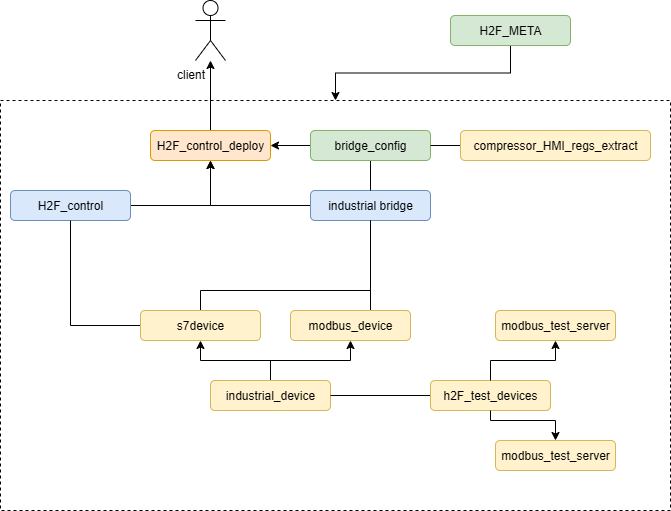

The diagram above was exported from draw.io. Its source (the exported page's mxGraphModel, read from the mxfile embedded in the PNG):
<mxGraphModel dx="1381" dy="757" grid="1" gridSize="10" guides="1" tooltips="1" connect="1" arrows="1" fold="1" page="1" pageScale="1" pageWidth="827" pageHeight="1169" math="0" shadow="0">
  <root>
    <mxCell id="0" />
    <mxCell id="1" parent="0" />
    <mxCell id="sfh5btoein5qsFOXtvgo-31" style="edgeStyle=orthogonalEdgeStyle;rounded=0;orthogonalLoop=1;jettySize=auto;html=1;" edge="1" parent="1" source="sfh5btoein5qsFOXtvgo-1" target="sfh5btoein5qsFOXtvgo-2">
      <mxGeometry relative="1" as="geometry" />
    </mxCell>
    <mxCell id="sfh5btoein5qsFOXtvgo-1" value="H2F_META" style="rounded=1;whiteSpace=wrap;html=1;fillColor=#d5e8d4;strokeColor=#82b366;" vertex="1" parent="1">
      <mxGeometry x="640" y="105" width="120" height="30" as="geometry" />
    </mxCell>
    <mxCell id="sfh5btoein5qsFOXtvgo-2" value="" style="rounded=0;whiteSpace=wrap;html=1;dashed=1;fillColor=none;" vertex="1" parent="1">
      <mxGeometry x="190" y="190" width="670" height="410" as="geometry" />
    </mxCell>
    <mxCell id="sfh5btoein5qsFOXtvgo-9" style="edgeStyle=orthogonalEdgeStyle;rounded=0;orthogonalLoop=1;jettySize=auto;html=1;" edge="1" parent="1" source="sfh5btoein5qsFOXtvgo-3" target="sfh5btoein5qsFOXtvgo-8">
      <mxGeometry relative="1" as="geometry" />
    </mxCell>
    <mxCell id="sfh5btoein5qsFOXtvgo-3" value="H2F_control_deploy" style="rounded=1;whiteSpace=wrap;html=1;fillColor=#ffe6cc;strokeColor=#d79b00;" vertex="1" parent="1">
      <mxGeometry x="340" y="220" width="120" height="30" as="geometry" />
    </mxCell>
    <mxCell id="sfh5btoein5qsFOXtvgo-13" style="edgeStyle=orthogonalEdgeStyle;rounded=0;orthogonalLoop=1;jettySize=auto;html=1;" edge="1" parent="1" source="sfh5btoein5qsFOXtvgo-4" target="sfh5btoein5qsFOXtvgo-3">
      <mxGeometry relative="1" as="geometry" />
    </mxCell>
    <mxCell id="sfh5btoein5qsFOXtvgo-4" value="industrial bridge" style="rounded=1;whiteSpace=wrap;html=1;fillColor=#dae8fc;strokeColor=#6c8ebf;" vertex="1" parent="1">
      <mxGeometry x="500" y="280" width="120" height="30" as="geometry" />
    </mxCell>
    <mxCell id="sfh5btoein5qsFOXtvgo-12" style="edgeStyle=orthogonalEdgeStyle;rounded=0;orthogonalLoop=1;jettySize=auto;html=1;" edge="1" parent="1" source="sfh5btoein5qsFOXtvgo-5" target="sfh5btoein5qsFOXtvgo-3">
      <mxGeometry relative="1" as="geometry" />
    </mxCell>
    <mxCell id="sfh5btoein5qsFOXtvgo-5" value="H2F_control" style="rounded=1;whiteSpace=wrap;html=1;fillColor=#dae8fc;strokeColor=#6c8ebf;" vertex="1" parent="1">
      <mxGeometry x="200" y="280" width="120" height="30" as="geometry" />
    </mxCell>
    <mxCell id="sfh5btoein5qsFOXtvgo-14" style="edgeStyle=orthogonalEdgeStyle;rounded=0;orthogonalLoop=1;jettySize=auto;html=1;" edge="1" parent="1" source="sfh5btoein5qsFOXtvgo-6" target="sfh5btoein5qsFOXtvgo-3">
      <mxGeometry relative="1" as="geometry" />
    </mxCell>
    <mxCell id="sfh5btoein5qsFOXtvgo-15" style="edgeStyle=orthogonalEdgeStyle;rounded=0;orthogonalLoop=1;jettySize=auto;html=1;endArrow=none;endFill=0;" edge="1" parent="1" source="sfh5btoein5qsFOXtvgo-6" target="sfh5btoein5qsFOXtvgo-4">
      <mxGeometry relative="1" as="geometry" />
    </mxCell>
    <mxCell id="sfh5btoein5qsFOXtvgo-6" value="bridge_config" style="rounded=1;whiteSpace=wrap;html=1;fillColor=#d5e8d4;strokeColor=#82b366;" vertex="1" parent="1">
      <mxGeometry x="500" y="220" width="120" height="30" as="geometry" />
    </mxCell>
    <mxCell id="sfh5btoein5qsFOXtvgo-8" value="client" style="shape=umlActor;verticalLabelPosition=bottom;verticalAlign=top;html=1;outlineConnect=0;spacingRight=40;" vertex="1" parent="1">
      <mxGeometry x="385" y="90" width="30" height="60" as="geometry" />
    </mxCell>
    <mxCell id="sfh5btoein5qsFOXtvgo-16" style="edgeStyle=orthogonalEdgeStyle;rounded=0;orthogonalLoop=1;jettySize=auto;html=1;endArrow=none;endFill=0;" edge="1" parent="1" source="sfh5btoein5qsFOXtvgo-10" target="sfh5btoein5qsFOXtvgo-4">
      <mxGeometry relative="1" as="geometry">
        <Array as="points">
          <mxPoint x="560" y="370" />
          <mxPoint x="560" y="370" />
        </Array>
      </mxGeometry>
    </mxCell>
    <mxCell id="sfh5btoein5qsFOXtvgo-10" value="modbus_device" style="rounded=1;whiteSpace=wrap;html=1;fillColor=#fff2cc;strokeColor=#d6b656;" vertex="1" parent="1">
      <mxGeometry x="480" y="400" width="120" height="30" as="geometry" />
    </mxCell>
    <mxCell id="sfh5btoein5qsFOXtvgo-17" style="edgeStyle=orthogonalEdgeStyle;rounded=0;orthogonalLoop=1;jettySize=auto;html=1;endArrow=none;endFill=0;" edge="1" parent="1" source="sfh5btoein5qsFOXtvgo-11" target="sfh5btoein5qsFOXtvgo-4">
      <mxGeometry relative="1" as="geometry">
        <Array as="points">
          <mxPoint x="390" y="380" />
          <mxPoint x="560" y="380" />
        </Array>
      </mxGeometry>
    </mxCell>
    <mxCell id="sfh5btoein5qsFOXtvgo-18" style="edgeStyle=orthogonalEdgeStyle;rounded=0;orthogonalLoop=1;jettySize=auto;html=1;endArrow=none;endFill=0;" edge="1" parent="1" source="sfh5btoein5qsFOXtvgo-11" target="sfh5btoein5qsFOXtvgo-5">
      <mxGeometry relative="1" as="geometry" />
    </mxCell>
    <mxCell id="sfh5btoein5qsFOXtvgo-11" value="s7device" style="rounded=1;whiteSpace=wrap;html=1;fillColor=#fff2cc;strokeColor=#d6b656;" vertex="1" parent="1">
      <mxGeometry x="330" y="400" width="120" height="30" as="geometry" />
    </mxCell>
    <mxCell id="sfh5btoein5qsFOXtvgo-20" style="edgeStyle=orthogonalEdgeStyle;rounded=0;orthogonalLoop=1;jettySize=auto;html=1;" edge="1" parent="1" source="sfh5btoein5qsFOXtvgo-19" target="sfh5btoein5qsFOXtvgo-11">
      <mxGeometry relative="1" as="geometry" />
    </mxCell>
    <mxCell id="sfh5btoein5qsFOXtvgo-21" style="edgeStyle=orthogonalEdgeStyle;rounded=0;orthogonalLoop=1;jettySize=auto;html=1;" edge="1" parent="1" source="sfh5btoein5qsFOXtvgo-19" target="sfh5btoein5qsFOXtvgo-10">
      <mxGeometry relative="1" as="geometry" />
    </mxCell>
    <mxCell id="sfh5btoein5qsFOXtvgo-19" value="industrial_device" style="rounded=1;whiteSpace=wrap;html=1;fillColor=#fff2cc;strokeColor=#d6b656;" vertex="1" parent="1">
      <mxGeometry x="400" y="470" width="120" height="30" as="geometry" />
    </mxCell>
    <mxCell id="sfh5btoein5qsFOXtvgo-28" style="edgeStyle=orthogonalEdgeStyle;rounded=0;orthogonalLoop=1;jettySize=auto;html=1;endArrow=none;endFill=0;" edge="1" parent="1" source="sfh5btoein5qsFOXtvgo-23" target="sfh5btoein5qsFOXtvgo-19">
      <mxGeometry relative="1" as="geometry">
        <mxPoint x="870" y="485" as="targetPoint" />
      </mxGeometry>
    </mxCell>
    <mxCell id="sfh5btoein5qsFOXtvgo-23" value="h2F_test_devices" style="rounded=1;whiteSpace=wrap;html=1;fillColor=#fff2cc;strokeColor=#d6b656;" vertex="1" parent="1">
      <mxGeometry x="620" y="470" width="120" height="30" as="geometry" />
    </mxCell>
    <mxCell id="sfh5btoein5qsFOXtvgo-26" style="edgeStyle=orthogonalEdgeStyle;rounded=0;orthogonalLoop=1;jettySize=auto;html=1;endArrow=none;endFill=0;startArrow=classic;startFill=1;" edge="1" parent="1" source="sfh5btoein5qsFOXtvgo-24" target="sfh5btoein5qsFOXtvgo-23">
      <mxGeometry relative="1" as="geometry" />
    </mxCell>
    <mxCell id="sfh5btoein5qsFOXtvgo-24" value="modbus_test_server" style="rounded=1;whiteSpace=wrap;html=1;fillColor=#fff2cc;strokeColor=#d6b656;" vertex="1" parent="1">
      <mxGeometry x="685" y="530" width="120" height="30" as="geometry" />
    </mxCell>
    <mxCell id="sfh5btoein5qsFOXtvgo-27" style="edgeStyle=orthogonalEdgeStyle;rounded=0;orthogonalLoop=1;jettySize=auto;html=1;endArrow=none;endFill=0;startArrow=classic;startFill=1;" edge="1" parent="1" source="sfh5btoein5qsFOXtvgo-25" target="sfh5btoein5qsFOXtvgo-23">
      <mxGeometry relative="1" as="geometry" />
    </mxCell>
    <mxCell id="sfh5btoein5qsFOXtvgo-25" value="modbus_test_server" style="rounded=1;whiteSpace=wrap;html=1;fillColor=#fff2cc;strokeColor=#d6b656;" vertex="1" parent="1">
      <mxGeometry x="685" y="400" width="120" height="30" as="geometry" />
    </mxCell>
    <mxCell id="sfh5btoein5qsFOXtvgo-30" style="edgeStyle=orthogonalEdgeStyle;rounded=0;orthogonalLoop=1;jettySize=auto;html=1;endArrow=none;endFill=0;" edge="1" parent="1" source="sfh5btoein5qsFOXtvgo-29" target="sfh5btoein5qsFOXtvgo-6">
      <mxGeometry relative="1" as="geometry" />
    </mxCell>
    <mxCell id="sfh5btoein5qsFOXtvgo-29" value="compressor_HMI_regs_extract" style="rounded=1;whiteSpace=wrap;html=1;fillColor=#fff2cc;strokeColor=#d6b656;" vertex="1" parent="1">
      <mxGeometry x="650" y="220" width="190" height="30" as="geometry" />
    </mxCell>
  </root>
</mxGraphModel>